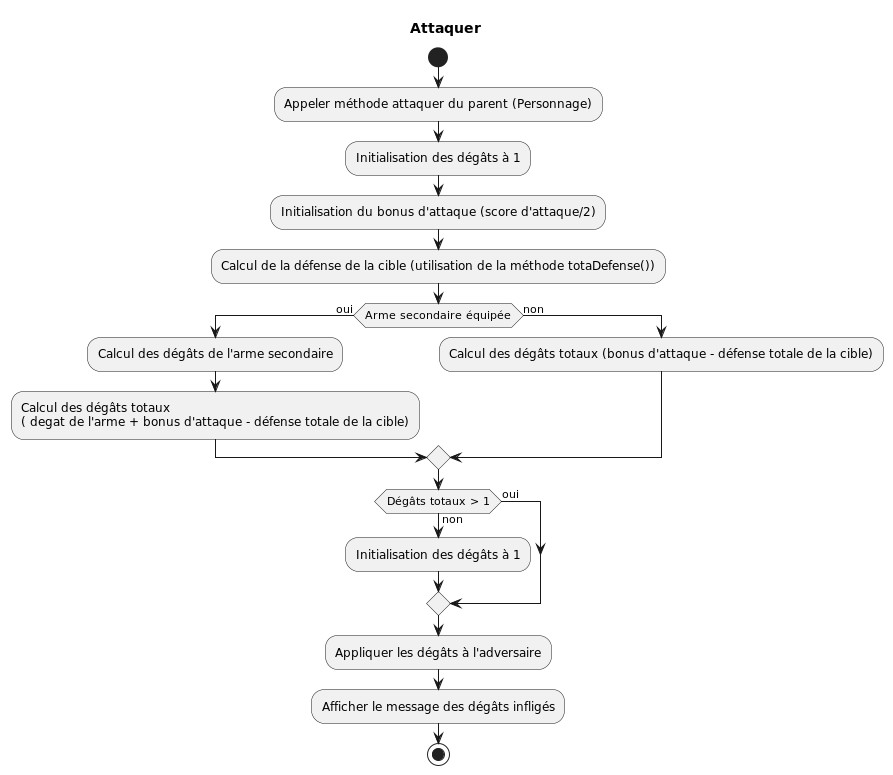

The diagram above was rendered by PlantUML. Its source (embedded in the PNG):
@startuml

!define ClassBackgroundColor #White
!define MethodBackgroundColor ClassBackgroundColor
!define ClassBorderColor #000000
!define ClassFontColor #000000
!define ClassFontSize 14
!define MethodFontColor ClassFontColor
!define MethodFontSize 12
!define ArrowColor #707070

skinparam class {
    BackgroundColor ClassBackgroundColor
    BorderColor ClassBorderColor
    FontColor ClassFontColor
    FontSize ClassFontSize
}

skinparam method {
    BackgroundColor MethodBackgroundColor
    BorderColor ClassBorderColor
    FontColor MethodFontColor
    FontSize MethodFontSize
}

title Attaquer

start
:Appeler méthode attaquer du parent (Personnage);
:Initialisation des dégâts à 1;
:Initialisation du bonus d'attaque (score d'attaque/2);
:Calcul de la défense de la cible (utilisation de la méthode totaDefense());



if (Arme secondaire équipée) then (oui)
    :Calcul des dégâts de l'arme secondaire;
    :Calcul des dégâts totaux
    ( degat de l'arme + bonus d'attaque - défense totale de la cible);

else (non)
    :Calcul des dégâts totaux (bonus d'attaque - défense totale de la cible);
endif
   if (Dégâts totaux > 1) then (oui)

    else (non)
        :Initialisation des dégâts à 1;
    endif
:Appliquer les dégâts à l'adversaire;
:Afficher le message des dégâts infligés;

stop

@enduml